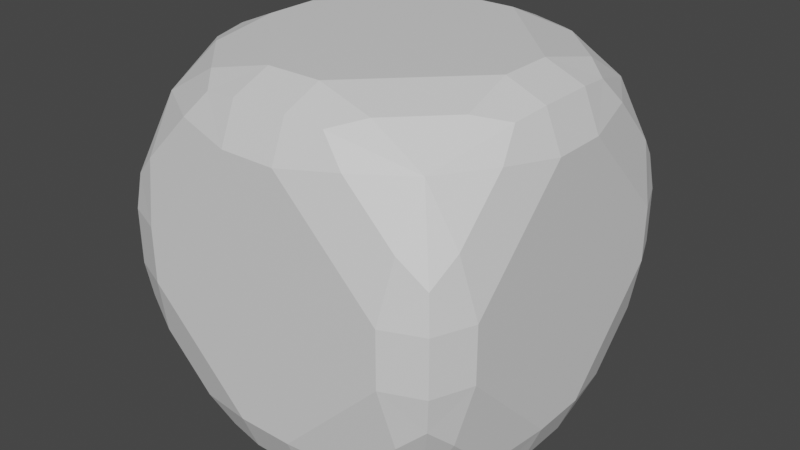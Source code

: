 # Source: item.blend  (saved by Blender 3.5.10; exported with 4.5.12 LTS)
import bpy
from mathutils import Matrix  # noqa: F401  (used for matrix-valued properties, if any)

bpy.ops.wm.read_factory_settings(use_empty=True)
scene = bpy.context.scene
scene.name = 'Scene'

# ---- collections
col_collection = bpy.data.collections.new('Collection'); scene.collection.children.link(col_collection)

# ---- materials (node trees are filled in below, after node groups)
mat_material = bpy.data.materials.new('Material')
mat_material.alpha_threshold = 0.0
mat_material.use_transparent_shadow = False
mat_material.roughness = 0.5
mat_material.line_color = (0.0, 0.0, 0.0, 1.0)

# ---- material node trees
mat_material.use_nodes = True; mat_material.node_tree.nodes.clear()
_N = mat_material.node_tree.nodes; _L = mat_material.node_tree.links
n0 = _N.new('ShaderNodeOutputMaterial'); n0.name = 'Material Output'; n0.location = (300, 300)
n1 = _N.new('ShaderNodeBsdfPrincipled'); n1.name = 'Principled BSDF'; n1.location = (10, 300)
n1.distribution = 'GGX'
n1.subsurface_method = 'RANDOM_WALK_SKIN'
n1.inputs[3].default_value = 1.45
n1.inputs[27].default_value = (0.0, 0.0, 0.0, 1.0)
n1.inputs[28].default_value = 1.0
_L.new(n1.outputs[0], n0.inputs[0])
n0.is_active_output = True

# ---- world
world_world = bpy.data.worlds.new('World'); scene.world = world_world
world_world.use_nodes = True; world_world.node_tree.nodes.clear()
_N = world_world.node_tree.nodes; _L = world_world.node_tree.links
n0 = _N.new('ShaderNodeOutputWorld'); n0.name = 'World Output'; n0.location = (300, 300)
n1 = _N.new('ShaderNodeBackground'); n1.name = 'Background'; n1.location = (10, 300)
n1.inputs[0].default_value = (0.05088, 0.05088, 0.05088, 1.0)
_L.new(n1.outputs[0], n0.inputs[0])
n0.is_active_output = True
world_world.color = (0.05088, 0.05088, 0.05088)
world_world.use_sun_shadow = False
world_world.sun_shadow_jitter_overblur = 0.0

# ---- meshes
me_cube = bpy.data.meshes.new('Cube')
me_cube.from_pydata([(0.1511, 1.0, 0.7035), (0.1511, 0.7035, 1.0), (0.7579, 0.7579, 0.7579), (0.1511, 0.9132, 0.9132), (0.3421, 0.89, 0.89), (0.4728, 0.7491, 0.9291), (0.4728, 0.9291, 0.7491), (0.7035, 0.1511, 1.0), (1.0, 0.1511, 0.7035), (0.7579, 0.7579, 0.7579), (0.9132, 0.1511, 0.9132), (0.89, 0.3421, 0.89), (0.9291, 0.4728, 0.7491), (0.7491, 0.4728, 0.9291), (0.7035, 1.0, 0.1511), (0.7579, 0.7579, 0.7579), (1.0, 0.7035, 0.1511), (0.7491, 0.9291, 0.4728), (0.89, 0.89, 0.3421), (0.9291, 0.7491, 0.4728), (0.9132, 0.9132, 0.1511), (0.1511, 0.7035, -1.0), (0.1511, 1.0, -0.7035), (0.7579, 0.7579, -0.7579), (0.1511, 0.9132, -0.9132), (0.3421, 0.89, -0.89), (0.4728, 0.9291, -0.7491), (0.4728, 0.7491, -0.9291), (0.7035, 1.0, -0.1511), (1.0, 0.7035, -0.1511), (0.7579, 0.7579, -0.7579), (0.9132, 0.9132, -0.1511), (0.89, 0.89, -0.3421), (0.9291, 0.7491, -0.4728), (0.7491, 0.9291, -0.4728), (0.7035, 0.1511, -1.0), (0.7579, 0.7579, -0.7579), (1.0, 0.1511, -0.7035), (0.7491, 0.4728, -0.9291), (0.89, 0.3421, -0.89), (0.9291, 0.4728, -0.7491), (0.9132, 0.1511, -0.9132), (1.0, -0.1511, 0.7035), (0.7035, -0.1511, 1.0), (0.7579, -0.7579, 0.7579), (0.9132, -0.1511, 0.9132), (0.89, -0.3421, 0.89), (0.7491, -0.4728, 0.9291), (0.9291, -0.4728, 0.7491), (0.1511, -0.7035, 1.0), (0.1511, -1.0, 0.7035), (0.7579, -0.7579, 0.7579), (0.1511, -0.9132, 0.9132), (0.3421, -0.89, 0.89), (0.4728, -0.9291, 0.7491), (0.4728, -0.7491, 0.9291), (1.0, -0.7035, 0.1511), (0.7579, -0.7579, 0.7579), (0.7035, -1.0, 0.1511), (0.9291, -0.7491, 0.4728), (0.89, -0.89, 0.3421), (0.7491, -0.9291, 0.4728), (0.9132, -0.9132, 0.1511), (1.0, -0.7035, -0.1511), (0.7035, -1.0, -0.1511), (0.7579, -0.7579, -0.7579), (0.9132, -0.9132, -0.1511), (0.89, -0.89, -0.3421), (0.7491, -0.9291, -0.4728), (0.9291, -0.7491, -0.4728), (0.1511, -1.0, -0.7035), (0.1511, -0.7035, -1.0), (0.7579, -0.7579, -0.7579), (0.1511, -0.9132, -0.9132), (0.3421, -0.89, -0.89), (0.4728, -0.7491, -0.9291), (0.4728, -0.9291, -0.7491), (1.0, -0.1511, -0.7035), (0.7579, -0.7579, -0.7579), (0.7035, -0.1511, -1.0), (0.9291, -0.4728, -0.7491), (0.89, -0.3421, -0.89), (0.7491, -0.4728, -0.9291), (0.9132, -0.1511, -0.9132), (-0.7035, 1.0, 0.1511), (-1.0, 0.7035, 0.1511), (-0.7579, 0.7579, 0.7579), (-0.9132, 0.9132, 0.1511), (-0.89, 0.89, 0.3421), (-0.9291, 0.7491, 0.4728), (-0.7491, 0.9291, 0.4728), (-1.0, 0.1511, 0.7035), (-0.7035, 0.1511, 1.0), (-0.7579, 0.7579, 0.7579), (-0.9132, 0.1511, 0.9132), (-0.89, 0.3421, 0.89), (-0.7491, 0.4728, 0.9291), (-0.9291, 0.4728, 0.7491), (-0.1511, 1.0, 0.7035), (-0.7579, 0.7579, 0.7579), (-0.1511, 0.7035, 1.0), (-0.4728, 0.9291, 0.7491), (-0.3421, 0.89, 0.89), (-0.4728, 0.7491, 0.9291), (-0.1511, 0.9132, 0.9132), (-1.0, 0.7035, -0.1511), (-0.7035, 1.0, -0.1511), (-0.7579, 0.7579, -0.7579), (-0.9132, 0.9132, -0.1511), (-0.89, 0.89, -0.3421), (-0.7491, 0.9291, -0.4728), (-0.9291, 0.7491, -0.4728), (-0.1511, 1.0, -0.7035), (-0.1511, 0.7035, -1.0), (-0.7579, 0.7579, -0.7579), (-0.1511, 0.9132, -0.9132), (-0.3421, 0.89, -0.89), (-0.4728, 0.7491, -0.9291), (-0.4728, 0.9291, -0.7491), (-1.0, 0.1511, -0.7035), (-0.7579, 0.7579, -0.7579), (-0.7035, 0.1511, -1.0), (-0.9291, 0.4728, -0.7491), (-0.89, 0.3421, -0.89), (-0.7491, 0.4728, -0.9291), (-0.9132, 0.1511, -0.9132), (-1.0, -0.7035, 0.1511), (-0.7035, -1.0, 0.1511), (-0.7579, -0.7579, 0.7579), (-0.9132, -0.9132, 0.1511), (-0.89, -0.89, 0.3421), (-0.7491, -0.9291, 0.4728), (-0.9291, -0.7491, 0.4728), (-0.1511, -1.0, 0.7035), (-0.1511, -0.7035, 1.0), (-0.7579, -0.7579, 0.7579), (-0.1511, -0.9132, 0.9132), (-0.3421, -0.89, 0.89), (-0.4728, -0.7491, 0.9291), (-0.4728, -0.9291, 0.7491), (-1.0, -0.1511, 0.7035), (-0.7579, -0.7579, 0.7579), (-0.7035, -0.1511, 1.0), (-0.9291, -0.4728, 0.7491), (-0.89, -0.3421, 0.89), (-0.7491, -0.4728, 0.9291), (-0.9132, -0.1511, 0.9132), (-0.1511, -0.7035, -1.0), (-0.1511, -1.0, -0.7035), (-0.7579, -0.7579, -0.7579), (-0.1511, -0.9132, -0.9132), (-0.3421, -0.89, -0.89), (-0.4728, -0.9291, -0.7491), (-0.4728, -0.7491, -0.9291), (-0.7035, -1.0, -0.1511), (-1.0, -0.7035, -0.1511), (-0.7579, -0.7579, -0.7579), (-0.9132, -0.9132, -0.1511), (-0.89, -0.89, -0.3421), (-0.9291, -0.7491, -0.4728), (-0.7491, -0.9291, -0.4728), (-0.7035, -0.1511, -1.0), (-0.7579, -0.7579, -0.7579), (-1.0, -0.1511, -0.7035), (-0.7491, -0.4728, -0.9291), (-0.89, -0.3421, -0.89), (-0.9291, -0.4728, -0.7491), (-0.9132, -0.1511, -0.9132)], [], [(44, 51, 57), (107, 114, 120), (65, 72, 78), (37, 29, 16, 8, 42, 56, 63, 77), (23, 30, 36), (7, 1, 100, 92, 142, 134, 49, 43), (121, 113, 21, 35, 79, 71, 147, 161), (70, 64, 58, 50, 133, 127, 154, 148), (86, 93, 99), (163, 155, 126, 140, 91, 85, 105, 119), (128, 135, 141), (149, 156, 162), (2, 9, 15), (0, 3, 4, 6), (1, 5, 4, 3), (2, 6, 4, 5), (7, 10, 11, 13), (8, 12, 11, 10), (9, 13, 11, 12), (14, 17, 18, 20), (15, 19, 18, 17), (16, 20, 18, 19), (21, 24, 25, 27), (22, 26, 25, 24), (23, 27, 25, 26), (28, 31, 32, 34), (29, 33, 32, 31), (30, 34, 32, 33), (35, 38, 39, 41), (36, 40, 39, 38), (37, 41, 39, 40), (42, 45, 46, 48), (43, 47, 46, 45), (44, 48, 46, 47), (49, 52, 53, 55), (50, 54, 53, 52), (51, 55, 53, 54), (56, 59, 60, 62), (57, 61, 60, 59), (58, 62, 60, 61), (63, 66, 67, 69), (64, 68, 67, 66), (65, 69, 67, 68), (70, 73, 74, 76), (71, 75, 74, 73), (72, 76, 74, 75), (77, 80, 81, 83), (78, 82, 81, 80), (79, 83, 81, 82), (84, 87, 88, 90), (85, 89, 88, 87), (86, 90, 88, 89), (91, 94, 95, 97), (92, 96, 95, 94), (93, 97, 95, 96), (98, 101, 102, 104), (99, 103, 102, 101), (100, 104, 102, 103), (105, 108, 109, 111), (106, 110, 109, 108), (107, 111, 109, 110), (112, 115, 116, 118), (113, 117, 116, 115), (114, 118, 116, 117), (119, 122, 123, 125), (120, 124, 123, 122), (121, 125, 123, 124), (126, 129, 130, 132), (127, 131, 130, 129), (128, 132, 130, 131), (133, 136, 137, 139), (134, 138, 137, 136), (135, 139, 137, 138), (140, 143, 144, 146), (141, 145, 144, 143), (142, 146, 144, 145), (147, 150, 151, 153), (148, 152, 151, 150), (149, 153, 151, 152), (154, 157, 158, 160), (155, 159, 158, 157), (156, 160, 158, 159), (161, 164, 165, 167), (162, 166, 165, 164), (163, 167, 165, 166), (14, 0, 6, 17), (17, 6, 2, 15), (1, 7, 13, 5), (5, 13, 9, 2), (8, 16, 19, 12), (12, 19, 15, 9), (35, 21, 27, 38), (38, 27, 23, 36), (22, 28, 34, 26), (26, 34, 30, 23), (29, 37, 40, 33), (33, 40, 36, 30), (56, 42, 48, 59), (59, 48, 44, 57), (43, 49, 55, 47), (47, 55, 51, 44), (50, 58, 61, 54), (54, 61, 57, 51), (77, 63, 69, 80), (80, 69, 65, 78), (64, 70, 76, 68), (68, 76, 72, 65), (71, 79, 82, 75), (75, 82, 78, 72), (98, 84, 90, 101), (101, 90, 86, 99), (85, 91, 97, 89), (89, 97, 93, 86), (92, 100, 103, 96), (96, 103, 99, 93), (119, 105, 111, 122), (122, 111, 107, 120), (106, 112, 118, 110), (110, 118, 114, 107), (113, 121, 124, 117), (117, 124, 120, 114), (140, 126, 132, 143), (143, 132, 128, 141), (127, 133, 139, 131), (131, 139, 135, 128), (134, 142, 145, 138), (138, 145, 141, 135), (161, 147, 153, 164), (164, 153, 149, 162), (148, 154, 160, 152), (152, 160, 156, 149), (155, 163, 166, 159), (159, 166, 162, 156), (21, 113, 115, 24), (24, 115, 112, 22), (105, 85, 87, 108), (108, 87, 84, 106), (100, 1, 3, 104), (104, 3, 0, 98), (16, 29, 31, 20), (20, 31, 28, 14), (79, 35, 41, 83), (83, 41, 37, 77), (7, 43, 45, 10), (10, 45, 42, 8), (58, 64, 66, 62), (62, 66, 63, 56), (91, 140, 146, 94), (94, 146, 142, 92), (133, 50, 52, 136), (136, 52, 49, 134), (163, 119, 125, 167), (167, 125, 121, 161), (70, 148, 150, 73), (73, 150, 147, 71), (126, 155, 157, 129), (129, 157, 154, 127), (112, 106, 84, 98, 0, 14, 28, 22)])
_uv = me_cube.uv_layers.new(name='UVMap')
_uv.uv.foreach_set('vector', [0.625, 0.7197, 0.625, 0.7197, 0.625, 0.7197, 0.3219, 0.3938, 0.3219, 0.3938, 0.3219, 0.3938, 0.4053, 0.75, 0.4053, 0.75, 0.4053, 0.75, 0.4121, 0.6061, 0.4811, 0.5371, 0.5189, 0.5371, 0.5879, 0.6061, 0.5879, 0.6439, 0.5189, 0.7129, 0.4811, 0.7129, 0.4121, 0.6439, 0.375, 0.5303, 0.375, 0.5303, 0.375, 0.5303, 0.6621, 0.6061, 0.7311, 0.5371, 0.7689, 0.5371, 0.8379, 0.6061, 0.8379, 0.6439, 0.7689, 0.7129, 0.7311, 0.7129, 0.6621, 0.6439, 0.1621, 0.6061, 0.2311, 0.5371, 0.2689, 0.5371, 0.3379, 0.6061, 0.3379, 0.6439, 0.2689, 0.7129, 0.2311, 0.7129, 0.1621, 0.6439, 0.4121, 0.8561, 0.4811, 0.7871, 0.5189, 0.7871, 0.5879, 0.8561, 0.5879, 0.8939, 0.5189, 0.9629, 0.4811, 0.9629, 0.4121, 0.8939, 0.6478, 0.3031, 0.6478, 0.3031, 0.6478, 0.3031, 0.4121, 0.1061, 0.4811, 0.03706, 0.5189, 0.03706, 0.5879, 0.1061, 0.5879, 0.1439, 0.5189, 0.2129, 0.4811, 0.2129, 0.4121, 0.1439, 0.6781, 0.5228, 0.6781, 0.5228, 0.6781, 0.5228, 0.3522, 0.6136, 0.3522, 0.6136, 0.3522, 0.6136, 0.5947, 0.5, 0.5947, 0.5, 0.5947, 0.5, 0.5879, 0.3939, 0.625, 0.3939, 0.625, 0.4092, 0.5969, 0.4373, 0.7311, 0.5371, 0.6877, 0.5281, 0.7046, 0.5111, 0.7311, 0.5, 0.5947, 0.5, 0.5969, 0.4373, 0.6139, 0.4204, 0.625, 0.4655, 0.6621, 0.6061, 0.625, 0.6061, 0.6213, 0.5796, 0.6531, 0.5627, 0.5879, 0.6061, 0.5969, 0.5627, 0.6213, 0.5796, 0.625, 0.6061, 0.5947, 0.5, 0.625, 0.5345, 0.6213, 0.5796, 0.5969, 0.5627, 0.5189, 0.4629, 0.5623, 0.4719, 0.5417, 0.5, 0.5189, 0.5, 0.5947, 0.5, 0.5623, 0.5281, 0.5417, 0.5, 0.5623, 0.4719, 0.5189, 0.5371, 0.5189, 0.5, 0.5417, 0.5, 0.5623, 0.5281, 0.2689, 0.5371, 0.2689, 0.5, 0.2842, 0.5, 0.3123, 0.5281, 0.4121, 0.3939, 0.4031, 0.4373, 0.3861, 0.4204, 0.375, 0.3939, 0.375, 0.5303, 0.3123, 0.5281, 0.2954, 0.5111, 0.3405, 0.5, 0.4811, 0.4629, 0.4811, 0.5, 0.4546, 0.5037, 0.4377, 0.4719, 0.4811, 0.5371, 0.4377, 0.5281, 0.4546, 0.5037, 0.4811, 0.5, 0.375, 0.5303, 0.4095, 0.5, 0.4546, 0.5037, 0.4377, 0.5281, 0.3379, 0.6061, 0.3469, 0.5627, 0.375, 0.5833, 0.375, 0.6061, 0.375, 0.5303, 0.4031, 0.5627, 0.375, 0.5833, 0.3469, 0.5627, 0.4121, 0.6061, 0.375, 0.6061, 0.375, 0.5833, 0.4031, 0.5627, 0.5879, 0.6439, 0.625, 0.6439, 0.625, 0.6667, 0.5969, 0.6873, 0.6621, 0.6439, 0.6531, 0.6873, 0.625, 0.6667, 0.625, 0.6439, 0.625, 0.7197, 0.5969, 0.6873, 0.625, 0.6667, 0.6531, 0.6873, 0.7311, 0.7129, 0.7311, 0.75, 0.7158, 0.75, 0.6877, 0.7219, 0.5879, 0.8561, 0.5969, 0.8127, 0.6139, 0.8296, 0.625, 0.8561, 0.625, 0.7197, 0.6877, 0.7219, 0.7046, 0.7389, 0.6595, 0.75, 0.5189, 0.7129, 0.5623, 0.7219, 0.5454, 0.7463, 0.5189, 0.75, 0.625, 0.7197, 0.5905, 0.75, 0.5454, 0.7463, 0.5623, 0.7219, 0.5189, 0.7871, 0.5189, 0.75, 0.5454, 0.7463, 0.5623, 0.7781, 0.4811, 0.7129, 0.4811, 0.75, 0.4583, 0.75, 0.4377, 0.7219, 0.4811, 0.7871, 0.4377, 0.7781, 0.4583, 0.75, 0.4811, 0.75, 0.4053, 0.75, 0.4377, 0.7219, 0.4583, 0.75, 0.4377, 0.7781, 0.4121, 0.8561, 0.375, 0.8561, 0.375, 0.8408, 0.4031, 0.8127, 0.2689, 0.7129, 0.3123, 0.7219, 0.2954, 0.7389, 0.2689, 0.75, 0.4053, 0.75, 0.4031, 0.8127, 0.3861, 0.8296, 0.375, 0.7845, 0.4121, 0.6439, 0.4031, 0.6873, 0.3787, 0.6704, 0.375, 0.6439, 0.4053, 0.75, 0.375, 0.7155, 0.3787, 0.6704, 0.4031, 0.6873, 0.3379, 0.6439, 0.375, 0.6439, 0.3787, 0.6704, 0.3469, 0.6873, 0.5189, 0.2871, 0.5189, 0.25, 0.5482, 0.2565, 0.5623, 0.2781, 0.5189, 0.2129, 0.5623, 0.2219, 0.5482, 0.2565, 0.5189, 0.25, 0.6478, 0.3031, 0.6117, 0.3274, 0.5482, 0.2565, 0.5623, 0.2219, 0.5879, 0.1439, 0.625, 0.1439, 0.625, 0.1592, 0.5969, 0.1873, 0.8379, 0.6061, 0.8469, 0.5627, 0.8639, 0.5796, 0.875, 0.6061, 0.6478, 0.3031, 0.5969, 0.1873, 0.6139, 0.1704, 0.6743, 0.2648, 0.5879, 0.3561, 0.5969, 0.3127, 0.6139, 0.3296, 0.625, 0.3561, 0.6478, 0.3031, 0.7349, 0.3944, 0.7647, 0.4582, 0.7068, 0.4226, 0.7689, 0.5371, 0.7689, 0.5, 0.7842, 0.5, 0.8123, 0.5281, 0.4811, 0.2129, 0.4811, 0.25, 0.4481, 0.2677, 0.4377, 0.2219, 0.4811, 0.2871, 0.4377, 0.2781, 0.4481, 0.2677, 0.4811, 0.25, 0.3219, 0.3938, 0.3602, 0.3556, 0.4481, 0.2677, 0.4377, 0.2781, 0.4121, 0.3561, 0.375, 0.3561, 0.375, 0.3408, 0.4031, 0.3127, 0.2311, 0.5371, 0.1877, 0.5281, 0.2046, 0.5111, 0.2311, 0.5, 0.3219, 0.3938, 0.4031, 0.3127, 0.3861, 0.3296, 0.2976, 0.4182, 0.4121, 0.1439, 0.4031, 0.1873, 0.3861, 0.1704, 0.375, 0.1439, 0.3219, 0.3938, 0.2024, 0.5133, 0.1557, 0.5601, 0.2306, 0.4852, 0.1621, 0.6061, 0.125, 0.6061, 0.125, 0.5908, 0.1531, 0.5627, 0.5189, 0.03706, 0.5189, 0.0, 0.5342, 0.0, 0.5623, 0.02812, 0.5189, 0.9629, 0.5623, 0.9719, 0.5454, 0.9889, 0.5189, 1.0, 0.6781, 0.5228, 0.6398, 0.2042, 0.5761, 0.08092, 0.5623, 0.2817, 0.5879, 0.8939, 0.625, 0.8939, 0.625, 0.9092, 0.5969, 0.9373, 0.7689, 0.7129, 0.8123, 0.7219, 0.7954, 0.7389, 0.7689, 0.75, 0.6781, 0.5228, 0.5969, 0.6276, 0.6139, 0.7976, 0.7024, 0.8318, 0.5879, 0.1061, 0.5969, 0.06265, 0.6139, 0.07963, 0.625, 0.1061, 0.6781, 0.5228, 0.7976, 0.7367, 0.8443, 0.6899, 0.7694, 0.455, 0.8379, 0.6439, 0.875, 0.6439, 0.875, 0.6592, 0.8469, 0.6873, 0.2311, 0.7129, 0.2311, 0.75, 0.2158, 0.75, 0.1877, 0.7219, 0.4121, 0.8939, 0.4031, 0.9373, 0.3861, 0.9204, 0.375, 0.8939, 0.3522, 0.6136, 0.2651, 0.5458, 0.2353, 0.6691, 0.2932, 0.8274, 0.4811, 0.9629, 0.4811, 1.0, 0.4658, 1.0, 0.4377, 0.9719, 0.4811, 0.03706, 0.4377, 0.02812, 0.4546, 0.01114, 0.4811, 0.0, 0.3522, 0.6136, 0.3883, 0.9226, 0.4351, 0.9693, 0.4377, 0.7183, 0.1621, 0.6439, 0.1531, 0.6873, 0.1361, 0.6704, 0.125, 0.6439, 0.3522, 0.6136, 0.4031, 0.3724, 0.3861, 0.2024, 0.3257, 0.295, 0.4121, 0.1061, 0.375, 0.1061, 0.375, 0.09077, 0.4031, 0.06265, 0.5189, 0.4629, 0.5879, 0.3939, 0.5969, 0.4373, 0.5623, 0.4719, 0.5623, 0.4719, 0.5969, 0.4373, 0.5947, 0.5, 0.5947, 0.5, 0.7311, 0.5371, 0.6621, 0.6061, 0.6531, 0.5627, 0.6877, 0.5281, 0.625, 0.4655, 0.625, 0.5345, 0.5947, 0.5, 0.5947, 0.5, 0.5879, 0.6061, 0.5189, 0.5371, 0.5623, 0.5281, 0.5969, 0.5627, 0.5969, 0.5627, 0.5623, 0.5281, 0.5947, 0.5, 0.5947, 0.5, 0.3379, 0.6061, 0.2689, 0.5371, 0.3123, 0.5281, 0.3469, 0.5627, 0.3469, 0.5627, 0.3123, 0.5281, 0.375, 0.5303, 0.375, 0.5303, 0.4121, 0.3939, 0.4811, 0.4629, 0.4377, 0.4719, 0.4031, 0.4373, 0.3405, 0.5, 0.4095, 0.5, 0.375, 0.5303, 0.375, 0.5303, 0.4811, 0.5371, 0.4121, 0.6061, 0.4031, 0.5627, 0.4377, 0.5281, 0.4377, 0.5281, 0.4031, 0.5627, 0.375, 0.5303, 0.375, 0.5303, 0.5189, 0.7129, 0.5879, 0.6439, 0.5969, 0.6873, 0.5623, 0.7219, 0.5623, 0.7219, 0.5969, 0.6873, 0.625, 0.7197, 0.625, 0.7197, 0.6621, 0.6439, 0.7311, 0.7129, 0.6877, 0.7219, 0.6531, 0.6873, 0.6531, 0.6873, 0.6877, 0.7219, 0.625, 0.7197, 0.625, 0.7197, 0.5879, 0.8561, 0.5189, 0.7871, 0.5623, 0.7781, 0.5969, 0.8127, 0.6595, 0.75, 0.5905, 0.75, 0.625, 0.7197, 0.625, 0.7197, 0.4121, 0.6439, 0.4811, 0.7129, 0.4377, 0.7219, 0.4031, 0.6873, 0.4031, 0.6873, 0.4377, 0.7219, 0.4053, 0.75, 0.4053, 0.75, 0.4811, 0.7871, 0.4121, 0.8561, 0.4031, 0.8127, 0.4377, 0.7781, 0.4377, 0.7781, 0.4031, 0.8127, 0.4053, 0.75, 0.4053, 0.75, 0.2689, 0.7129, 0.3379, 0.6439, 0.3469, 0.6873, 0.3123, 0.7219, 0.375, 0.7845, 0.375, 0.7155, 0.4053, 0.75, 0.4053, 0.75, 0.5879, 0.3561, 0.5189, 0.2871, 0.5623, 0.2781, 0.5969, 0.3127, 0.7068, 0.4226, 0.6117, 0.3274, 0.6478, 0.3031, 0.6478, 0.3031, 0.5189, 0.2129, 0.5879, 0.1439, 0.5969, 0.1873, 0.5623, 0.2219, 0.5623, 0.2219, 0.5969, 0.1873, 0.6478, 0.3031, 0.6478, 0.3031, 0.8379, 0.6061, 0.7689, 0.5371, 0.8123, 0.5281, 0.8469, 0.5627, 0.6743, 0.2648, 0.7349, 0.3944, 0.6478, 0.3031, 0.6478, 0.3031, 0.4121, 0.1439, 0.4811, 0.2129, 0.4377, 0.2219, 0.4031, 0.1873, 0.2306, 0.4852, 0.3602, 0.3556, 0.3219, 0.3938, 0.3219, 0.3938, 0.4811, 0.2871, 0.4121, 0.3561, 0.4031, 0.3127, 0.4377, 0.2781, 0.4377, 0.2781, 0.4031, 0.3127, 0.3219, 0.3938, 0.3219, 0.3938, 0.2311, 0.5371, 0.1621, 0.6061, 0.1531, 0.5627, 0.1877, 0.5281, 0.2976, 0.4182, 0.2024, 0.5133, 0.3219, 0.3938, 0.3219, 0.3938, 0.5879, 0.1061, 0.5189, 0.03706, 0.5623, 0.02812, 0.5969, 0.06265, 0.7694, 0.455, 0.6398, 0.2042, 0.6781, 0.5228, 0.6781, 0.5228, 0.5189, 0.9629, 0.5879, 0.8939, 0.5969, 0.9373, 0.5623, 0.9719, 0.5623, 0.2817, 0.5969, 0.6276, 0.6781, 0.5228, 0.6781, 0.5228, 0.7689, 0.7129, 0.8379, 0.6439, 0.8469, 0.6873, 0.8123, 0.7219, 0.7024, 0.8318, 0.7976, 0.7367, 0.6781, 0.5228, 0.6781, 0.5228, 0.1621, 0.6439, 0.2311, 0.7129, 0.1877, 0.7219, 0.1531, 0.6873, 0.3257, 0.295, 0.2651, 0.5458, 0.3522, 0.6136, 0.3522, 0.6136, 0.4121, 0.8939, 0.4811, 0.9629, 0.4377, 0.9719, 0.4031, 0.9373, 0.2932, 0.8274, 0.3883, 0.9226, 0.3522, 0.6136, 0.3522, 0.6136, 0.4811, 0.03706, 0.4121, 0.1061, 0.4031, 0.06265, 0.4377, 0.02812, 0.4377, 0.7183, 0.4031, 0.3724, 0.3522, 0.6136, 0.3522, 0.6136, 0.2689, 0.5371, 0.2311, 0.5371, 0.2311, 0.5, 0.2689, 0.5, 0.375, 0.3939, 0.375, 0.3561, 0.4121, 0.3561, 0.4121, 0.3939, 0.4811, 0.2129, 0.5189, 0.2129, 0.5189, 0.25, 0.4811, 0.25, 0.4811, 0.25, 0.5189, 0.25, 0.5189, 0.2871, 0.4811, 0.2871, 0.7689, 0.5371, 0.7311, 0.5371, 0.7311, 0.5, 0.7689, 0.5, 0.625, 0.3561, 0.625, 0.3939, 0.5879, 0.3939, 0.5879, 0.3561, 0.5189, 0.5371, 0.4811, 0.5371, 0.4811, 0.5, 0.5189, 0.5, 0.5189, 0.5, 0.4811, 0.5, 0.4811, 0.4629, 0.5189, 0.4629, 0.3379, 0.6439, 0.3379, 0.6061, 0.375, 0.6061, 0.375, 0.6439, 0.375, 0.6439, 0.375, 0.6061, 0.4121, 0.6061, 0.4121, 0.6439, 0.6621, 0.6061, 0.6621, 0.6439, 0.625, 0.6439, 0.625, 0.6061, 0.625, 0.6061, 0.625, 0.6439, 0.5879, 0.6439, 0.5879, 0.6061, 0.5189, 0.7871, 0.4811, 0.7871, 0.4811, 0.75, 0.5189, 0.75, 0.5189, 0.75, 0.4811, 0.75, 0.4811, 0.7129, 0.5189, 0.7129, 0.5879, 0.1439, 0.5879, 0.1061, 0.625, 0.1061, 0.625, 0.1439, 0.875, 0.6061, 0.875, 0.6439, 0.8379, 0.6439, 0.8379, 0.6061, 0.5879, 0.8939, 0.5879, 0.8561, 0.625, 0.8561, 0.625, 0.8939, 0.7689, 0.75, 0.7311, 0.75, 0.7311, 0.7129, 0.7689, 0.7129, 0.4121, 0.1061, 0.4121, 0.1439, 0.375, 0.1439, 0.375, 0.1061, 0.125, 0.6439, 0.125, 0.6061, 0.1621, 0.6061, 0.1621, 0.6439, 0.4121, 0.8561, 0.4121, 0.8939, 0.375, 0.8939, 0.375, 0.8561, 0.2689, 0.75, 0.2311, 0.75, 0.2311, 0.7129, 0.2689, 0.7129, 0.5189, 0.03706, 0.4811, 0.03706, 0.4811, 0.0, 0.5189, 0.0, 0.5189, 1.0, 0.4811, 1.0, 0.4811, 0.9629, 0.5189, 0.9629, 0.4121, 0.3561, 0.4811, 0.2871, 0.5189, 0.2871, 0.5879, 0.3561, 0.5879, 0.3939, 0.5189, 0.4629, 0.4811, 0.4629, 0.4121, 0.3939])
me_cube.materials.append(mat_material)
me_cube.use_mirror_vertex_groups = False
me_cube.update()

# ---- objects
ob_cube = bpy.data.objects.new('Cube', me_cube)

# ---- transforms, parenting, visibility, modifiers, constraints
ob_cube.location = (0.0, 0.0, 0.0)
ob_cube.lock_rotations_4d = False
ob_cube.empty_display_type = 'ARROWS'
ob_cube.lineart.crease_threshold = 0.0

# ---- collection membership
col_collection.objects.link(ob_cube)

# ---- scene / render settings (as saved in the file)
scene.frame_start = 1; scene.frame_end = 250; scene.frame_set(1)
scene.render.engine = 'BLENDER_EEVEE_NEXT'
scene.cycles.sampling_pattern = 'TABULATED_SOBOL'
scene.view_settings.view_transform = 'Filmic'
bpy.context.view_layer.update()

# ---- added for rendering (the .blend has no active camera and no usable light): camera, sun
cam_auto = bpy.data.cameras.new('AutoCamera')
cam_auto.lens = 50.0
cam_auto.sensor_width = 36.0
cam_auto.clip_end = 1000.0
ob_auto_camera = bpy.data.objects.new('AutoCamera', cam_auto)
scene.collection.objects.link(ob_auto_camera)
ob_auto_camera.location = (3.20507, -3.84609, 2.56406)
ob_auto_camera.rotation_euler = (1.09748, -7.21219e-08, 0.694738)
scene.camera = ob_auto_camera
light_auto_sun = bpy.data.lights.new('AutoSun', 'SUN')
light_auto_sun.energy = 3.0
light_auto_sun.angle = 0.0523599
ob_auto_sun = bpy.data.objects.new('AutoSun', light_auto_sun)
scene.collection.objects.link(ob_auto_sun)
ob_auto_sun.rotation_euler = (0.872665, 0.174533, 0.523599)
bpy.context.view_layer.update()
